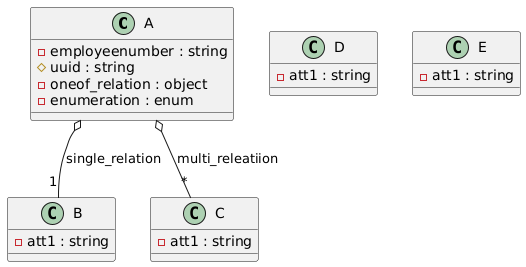

The diagram above was rendered by PlantUML. Its source (embedded in the PNG):
@startuml
class A {
    -employeenumber : string
    #uuid : string
    -oneof_relation : object
    -enumeration : enum
}
class B {
    -att1 : string
}
class C {
    -att1 : string
}
class D {
    -att1 : string
}
class E {
    -att1 : string
}
A o-- "1" B : single_relation
A o-- "*" C : multi_releatiion
@enduml